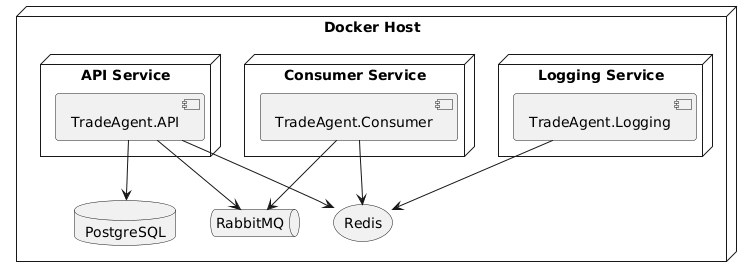

The diagram above was rendered by PlantUML. Its source (embedded in the PNG):
@startuml
node "Docker Host" {
  node "API Service" {
    [TradeAgent.API]
  }
  node "Consumer Service" {
    [TradeAgent.Consumer]
  }
  node "Logging Service" {
    [TradeAgent.Logging]
  }
  database "PostgreSQL"
  queue "RabbitMQ"
  storage "Redis"
}

[TradeAgent.API] --> PostgreSQL
[TradeAgent.API] --> RabbitMQ
[TradeAgent.API] --> Redis
[TradeAgent.Consumer] --> RabbitMQ
[TradeAgent.Consumer] --> Redis
[TradeAgent.Logging] --> Redis
@enduml